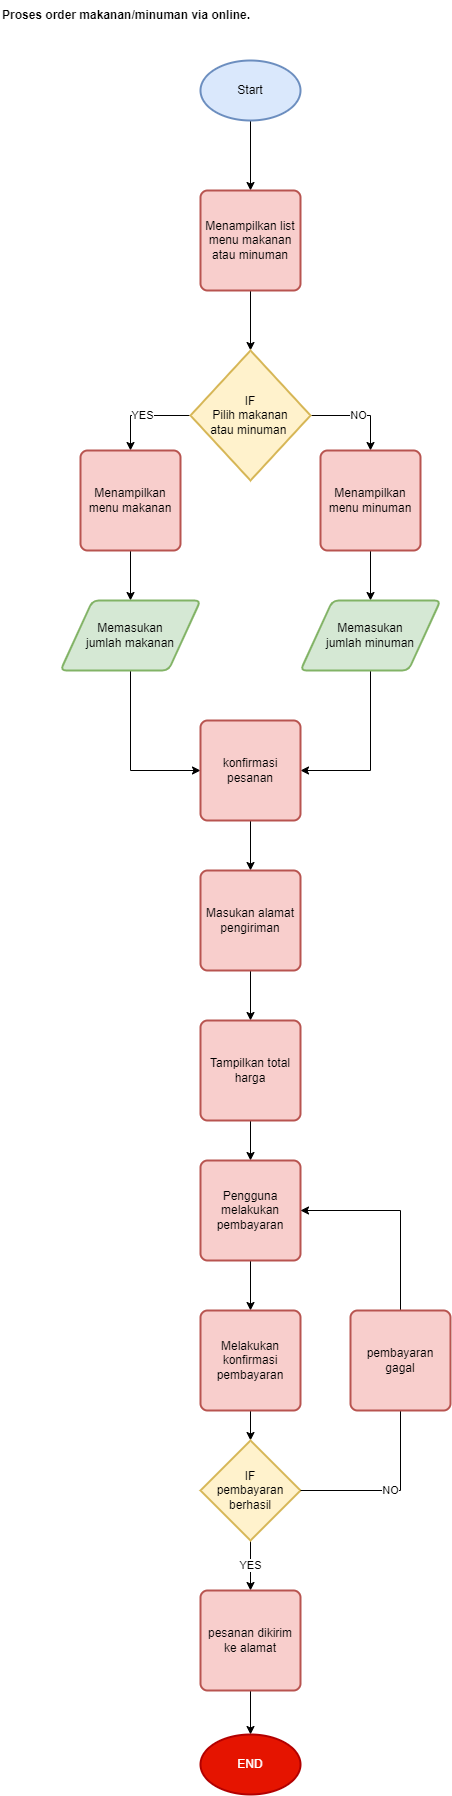

The diagram above was exported from draw.io. Its source (the exported page's mxGraphModel, read from the mxfile embedded in the PNG):
<mxGraphModel dx="1877" dy="541" grid="1" gridSize="10" guides="1" tooltips="1" connect="1" arrows="1" fold="1" page="1" pageScale="1" pageWidth="827" pageHeight="1169" math="0" shadow="0">
  <root>
    <mxCell id="0" />
    <mxCell id="1" parent="0" />
    <mxCell id="jPP9DDqKC7UP4BvRRlKO-2" style="edgeStyle=orthogonalEdgeStyle;rounded=0;orthogonalLoop=1;jettySize=auto;html=1;exitX=0.5;exitY=1;exitDx=0;exitDy=0;exitPerimeter=0;entryX=0.5;entryY=0;entryDx=0;entryDy=0;" edge="1" parent="1" source="jPP9DDqKC7UP4BvRRlKO-1" target="jPP9DDqKC7UP4BvRRlKO-3">
      <mxGeometry relative="1" as="geometry">
        <mxPoint x="100" y="170" as="targetPoint" />
      </mxGeometry>
    </mxCell>
    <mxCell id="jPP9DDqKC7UP4BvRRlKO-1" value="Start" style="strokeWidth=2;html=1;shape=mxgraph.flowchart.start_1;whiteSpace=wrap;fillColor=#dae8fc;strokeColor=#6c8ebf;" vertex="1" parent="1">
      <mxGeometry x="50" y="80" width="100" height="60" as="geometry" />
    </mxCell>
    <mxCell id="jPP9DDqKC7UP4BvRRlKO-4" style="edgeStyle=orthogonalEdgeStyle;rounded=0;orthogonalLoop=1;jettySize=auto;html=1;exitX=0.5;exitY=1;exitDx=0;exitDy=0;entryX=0.5;entryY=0;entryDx=0;entryDy=0;entryPerimeter=0;" edge="1" parent="1" source="jPP9DDqKC7UP4BvRRlKO-3" target="jPP9DDqKC7UP4BvRRlKO-47">
      <mxGeometry relative="1" as="geometry">
        <mxPoint x="100" y="390" as="targetPoint" />
      </mxGeometry>
    </mxCell>
    <mxCell id="jPP9DDqKC7UP4BvRRlKO-3" value="Menampilkan list menu makanan atau minuman" style="rounded=1;whiteSpace=wrap;html=1;absoluteArcSize=1;arcSize=14;strokeWidth=2;fillColor=#f8cecc;strokeColor=#b85450;" vertex="1" parent="1">
      <mxGeometry x="50" y="210" width="100" height="100" as="geometry" />
    </mxCell>
    <mxCell id="jPP9DDqKC7UP4BvRRlKO-48" value="YES" style="edgeStyle=orthogonalEdgeStyle;rounded=0;orthogonalLoop=1;jettySize=auto;html=1;exitX=0;exitY=0.5;exitDx=0;exitDy=0;exitPerimeter=0;entryX=0.5;entryY=0;entryDx=0;entryDy=0;" edge="1" parent="1" source="jPP9DDqKC7UP4BvRRlKO-47" target="jPP9DDqKC7UP4BvRRlKO-49">
      <mxGeometry relative="1" as="geometry">
        <mxPoint x="-70" y="435.33333333333337" as="targetPoint" />
      </mxGeometry>
    </mxCell>
    <mxCell id="jPP9DDqKC7UP4BvRRlKO-50" value="NO" style="edgeStyle=orthogonalEdgeStyle;rounded=0;orthogonalLoop=1;jettySize=auto;html=1;exitX=1;exitY=0.5;exitDx=0;exitDy=0;exitPerimeter=0;entryX=0.5;entryY=0;entryDx=0;entryDy=0;" edge="1" parent="1" source="jPP9DDqKC7UP4BvRRlKO-47" target="jPP9DDqKC7UP4BvRRlKO-51">
      <mxGeometry relative="1" as="geometry">
        <mxPoint x="230" y="435.33333333333337" as="targetPoint" />
      </mxGeometry>
    </mxCell>
    <mxCell id="jPP9DDqKC7UP4BvRRlKO-47" value="IF&lt;br&gt;Pilih makanan&lt;br&gt;atau minuman&amp;nbsp;" style="strokeWidth=2;html=1;shape=mxgraph.flowchart.decision;whiteSpace=wrap;fillColor=#fff2cc;strokeColor=#d6b656;" vertex="1" parent="1">
      <mxGeometry x="40" y="370" width="120" height="130" as="geometry" />
    </mxCell>
    <mxCell id="jPP9DDqKC7UP4BvRRlKO-53" style="edgeStyle=orthogonalEdgeStyle;rounded=0;orthogonalLoop=1;jettySize=auto;html=1;exitX=0.5;exitY=1;exitDx=0;exitDy=0;entryX=0.5;entryY=0;entryDx=0;entryDy=0;" edge="1" parent="1" source="jPP9DDqKC7UP4BvRRlKO-49" target="jPP9DDqKC7UP4BvRRlKO-56">
      <mxGeometry relative="1" as="geometry">
        <mxPoint x="-20" y="640" as="targetPoint" />
      </mxGeometry>
    </mxCell>
    <mxCell id="jPP9DDqKC7UP4BvRRlKO-49" value="Menampilkan menu makanan" style="rounded=1;whiteSpace=wrap;html=1;absoluteArcSize=1;arcSize=14;strokeWidth=2;fillColor=#f8cecc;strokeColor=#b85450;" vertex="1" parent="1">
      <mxGeometry x="-70" y="470" width="100" height="100" as="geometry" />
    </mxCell>
    <mxCell id="jPP9DDqKC7UP4BvRRlKO-52" style="edgeStyle=orthogonalEdgeStyle;rounded=0;orthogonalLoop=1;jettySize=auto;html=1;exitX=0.5;exitY=1;exitDx=0;exitDy=0;entryX=0.5;entryY=0;entryDx=0;entryDy=0;" edge="1" parent="1" source="jPP9DDqKC7UP4BvRRlKO-51" target="jPP9DDqKC7UP4BvRRlKO-57">
      <mxGeometry relative="1" as="geometry">
        <mxPoint x="220" y="640" as="targetPoint" />
      </mxGeometry>
    </mxCell>
    <mxCell id="jPP9DDqKC7UP4BvRRlKO-51" value="Menampilkan menu minuman" style="rounded=1;whiteSpace=wrap;html=1;absoluteArcSize=1;arcSize=14;strokeWidth=2;fillColor=#f8cecc;strokeColor=#b85450;" vertex="1" parent="1">
      <mxGeometry x="170" y="470" width="100" height="100" as="geometry" />
    </mxCell>
    <mxCell id="jPP9DDqKC7UP4BvRRlKO-60" style="edgeStyle=orthogonalEdgeStyle;rounded=0;orthogonalLoop=1;jettySize=auto;html=1;exitX=0.5;exitY=1;exitDx=0;exitDy=0;entryX=0;entryY=0.5;entryDx=0;entryDy=0;" edge="1" parent="1" source="jPP9DDqKC7UP4BvRRlKO-56" target="jPP9DDqKC7UP4BvRRlKO-58">
      <mxGeometry relative="1" as="geometry" />
    </mxCell>
    <mxCell id="jPP9DDqKC7UP4BvRRlKO-56" value="Memasukan &lt;br&gt;jumlah makanan" style="shape=parallelogram;html=1;strokeWidth=2;perimeter=parallelogramPerimeter;whiteSpace=wrap;rounded=1;arcSize=12;size=0.23;fillColor=#d5e8d4;strokeColor=#82b366;" vertex="1" parent="1">
      <mxGeometry x="-90" y="620" width="140" height="70" as="geometry" />
    </mxCell>
    <mxCell id="jPP9DDqKC7UP4BvRRlKO-59" style="edgeStyle=orthogonalEdgeStyle;rounded=0;orthogonalLoop=1;jettySize=auto;html=1;exitX=0.5;exitY=1;exitDx=0;exitDy=0;entryX=1;entryY=0.5;entryDx=0;entryDy=0;" edge="1" parent="1" source="jPP9DDqKC7UP4BvRRlKO-57" target="jPP9DDqKC7UP4BvRRlKO-58">
      <mxGeometry relative="1" as="geometry" />
    </mxCell>
    <mxCell id="jPP9DDqKC7UP4BvRRlKO-57" value="Memasukan &lt;br&gt;jumlah minuman" style="shape=parallelogram;html=1;strokeWidth=2;perimeter=parallelogramPerimeter;whiteSpace=wrap;rounded=1;arcSize=12;size=0.23;fillColor=#d5e8d4;strokeColor=#82b366;" vertex="1" parent="1">
      <mxGeometry x="150" y="620" width="140" height="70" as="geometry" />
    </mxCell>
    <mxCell id="jPP9DDqKC7UP4BvRRlKO-62" style="edgeStyle=orthogonalEdgeStyle;rounded=0;orthogonalLoop=1;jettySize=auto;html=1;exitX=0.5;exitY=1;exitDx=0;exitDy=0;" edge="1" parent="1" source="jPP9DDqKC7UP4BvRRlKO-58" target="jPP9DDqKC7UP4BvRRlKO-61">
      <mxGeometry relative="1" as="geometry" />
    </mxCell>
    <mxCell id="jPP9DDqKC7UP4BvRRlKO-58" value="konfirmasi pesanan" style="rounded=1;whiteSpace=wrap;html=1;absoluteArcSize=1;arcSize=14;strokeWidth=2;fillColor=#f8cecc;strokeColor=#b85450;" vertex="1" parent="1">
      <mxGeometry x="50" y="740" width="100" height="100" as="geometry" />
    </mxCell>
    <mxCell id="jPP9DDqKC7UP4BvRRlKO-64" style="edgeStyle=orthogonalEdgeStyle;rounded=0;orthogonalLoop=1;jettySize=auto;html=1;exitX=0.5;exitY=1;exitDx=0;exitDy=0;entryX=0.5;entryY=0;entryDx=0;entryDy=0;" edge="1" parent="1" source="jPP9DDqKC7UP4BvRRlKO-61" target="jPP9DDqKC7UP4BvRRlKO-69">
      <mxGeometry relative="1" as="geometry">
        <mxPoint x="100" y="1030" as="targetPoint" />
      </mxGeometry>
    </mxCell>
    <mxCell id="jPP9DDqKC7UP4BvRRlKO-61" value="Masukan alamat pengiriman" style="rounded=1;whiteSpace=wrap;html=1;absoluteArcSize=1;arcSize=14;strokeWidth=2;fillColor=#f8cecc;strokeColor=#b85450;" vertex="1" parent="1">
      <mxGeometry x="50" y="890" width="100" height="100" as="geometry" />
    </mxCell>
    <mxCell id="jPP9DDqKC7UP4BvRRlKO-71" style="edgeStyle=orthogonalEdgeStyle;rounded=0;orthogonalLoop=1;jettySize=auto;html=1;exitX=0.5;exitY=1;exitDx=0;exitDy=0;" edge="1" parent="1" source="jPP9DDqKC7UP4BvRRlKO-69" target="jPP9DDqKC7UP4BvRRlKO-70">
      <mxGeometry relative="1" as="geometry" />
    </mxCell>
    <mxCell id="jPP9DDqKC7UP4BvRRlKO-69" value="Tampilkan total harga" style="rounded=1;whiteSpace=wrap;html=1;absoluteArcSize=1;arcSize=14;strokeWidth=2;fillColor=#f8cecc;strokeColor=#b85450;" vertex="1" parent="1">
      <mxGeometry x="50" y="1040" width="100" height="100" as="geometry" />
    </mxCell>
    <mxCell id="jPP9DDqKC7UP4BvRRlKO-73" style="edgeStyle=orthogonalEdgeStyle;rounded=0;orthogonalLoop=1;jettySize=auto;html=1;exitX=0.5;exitY=1;exitDx=0;exitDy=0;entryX=0.5;entryY=0;entryDx=0;entryDy=0;" edge="1" parent="1" source="jPP9DDqKC7UP4BvRRlKO-70" target="jPP9DDqKC7UP4BvRRlKO-72">
      <mxGeometry relative="1" as="geometry" />
    </mxCell>
    <mxCell id="jPP9DDqKC7UP4BvRRlKO-70" value="Pengguna melakukan pembayaran" style="rounded=1;whiteSpace=wrap;html=1;absoluteArcSize=1;arcSize=14;strokeWidth=2;fillColor=#f8cecc;strokeColor=#b85450;" vertex="1" parent="1">
      <mxGeometry x="50" y="1180" width="100" height="100" as="geometry" />
    </mxCell>
    <mxCell id="jPP9DDqKC7UP4BvRRlKO-75" style="edgeStyle=orthogonalEdgeStyle;rounded=0;orthogonalLoop=1;jettySize=auto;html=1;exitX=0.5;exitY=1;exitDx=0;exitDy=0;entryX=0.5;entryY=0;entryDx=0;entryDy=0;entryPerimeter=0;" edge="1" parent="1" source="jPP9DDqKC7UP4BvRRlKO-72" target="jPP9DDqKC7UP4BvRRlKO-74">
      <mxGeometry relative="1" as="geometry" />
    </mxCell>
    <mxCell id="jPP9DDqKC7UP4BvRRlKO-72" value="Melakukan konfirmasi pembayaran" style="rounded=1;whiteSpace=wrap;html=1;absoluteArcSize=1;arcSize=14;strokeWidth=2;fillColor=#f8cecc;strokeColor=#b85450;" vertex="1" parent="1">
      <mxGeometry x="50" y="1330" width="100" height="100" as="geometry" />
    </mxCell>
    <mxCell id="jPP9DDqKC7UP4BvRRlKO-76" style="edgeStyle=orthogonalEdgeStyle;rounded=0;orthogonalLoop=1;jettySize=auto;html=1;exitX=0.5;exitY=0;exitDx=0;exitDy=0;entryX=1;entryY=0.5;entryDx=0;entryDy=0;startArrow=none;" edge="1" parent="1" source="jPP9DDqKC7UP4BvRRlKO-77" target="jPP9DDqKC7UP4BvRRlKO-70">
      <mxGeometry relative="1" as="geometry">
        <Array as="points" />
      </mxGeometry>
    </mxCell>
    <mxCell id="jPP9DDqKC7UP4BvRRlKO-80" value="YES" style="edgeStyle=orthogonalEdgeStyle;rounded=0;orthogonalLoop=1;jettySize=auto;html=1;exitX=0.5;exitY=1;exitDx=0;exitDy=0;exitPerimeter=0;entryX=0.5;entryY=0;entryDx=0;entryDy=0;" edge="1" parent="1" source="jPP9DDqKC7UP4BvRRlKO-74" target="jPP9DDqKC7UP4BvRRlKO-79">
      <mxGeometry relative="1" as="geometry" />
    </mxCell>
    <mxCell id="jPP9DDqKC7UP4BvRRlKO-74" value="IF&lt;br&gt;pembayaran berhasil" style="strokeWidth=2;html=1;shape=mxgraph.flowchart.decision;whiteSpace=wrap;fillColor=#fff2cc;strokeColor=#d6b656;" vertex="1" parent="1">
      <mxGeometry x="50" y="1460" width="100" height="100" as="geometry" />
    </mxCell>
    <mxCell id="jPP9DDqKC7UP4BvRRlKO-78" value="NO" style="edgeStyle=orthogonalEdgeStyle;rounded=0;orthogonalLoop=1;jettySize=auto;html=1;exitX=1;exitY=0.5;exitDx=0;exitDy=0;exitPerimeter=0;endArrow=none;entryX=0.5;entryY=1;entryDx=0;entryDy=0;" edge="1" parent="1" source="jPP9DDqKC7UP4BvRRlKO-74" target="jPP9DDqKC7UP4BvRRlKO-77">
      <mxGeometry relative="1" as="geometry">
        <mxPoint x="150" y="1510" as="sourcePoint" />
        <mxPoint x="300" y="1440" as="targetPoint" />
        <Array as="points">
          <mxPoint x="250" y="1510" />
        </Array>
      </mxGeometry>
    </mxCell>
    <mxCell id="jPP9DDqKC7UP4BvRRlKO-77" value="pembayaran gagal" style="rounded=1;whiteSpace=wrap;html=1;absoluteArcSize=1;arcSize=14;strokeWidth=2;fillColor=#f8cecc;strokeColor=#b85450;" vertex="1" parent="1">
      <mxGeometry x="200" y="1330" width="100" height="100" as="geometry" />
    </mxCell>
    <mxCell id="jPP9DDqKC7UP4BvRRlKO-82" style="edgeStyle=orthogonalEdgeStyle;rounded=0;orthogonalLoop=1;jettySize=auto;html=1;exitX=0.5;exitY=1;exitDx=0;exitDy=0;" edge="1" parent="1" source="jPP9DDqKC7UP4BvRRlKO-79" target="jPP9DDqKC7UP4BvRRlKO-81">
      <mxGeometry relative="1" as="geometry" />
    </mxCell>
    <mxCell id="jPP9DDqKC7UP4BvRRlKO-79" value="pesanan dikirim ke alamat" style="rounded=1;whiteSpace=wrap;html=1;absoluteArcSize=1;arcSize=14;strokeWidth=2;fillColor=#f8cecc;strokeColor=#b85450;" vertex="1" parent="1">
      <mxGeometry x="50" y="1610" width="100" height="100" as="geometry" />
    </mxCell>
    <mxCell id="jPP9DDqKC7UP4BvRRlKO-81" value="END" style="strokeWidth=2;html=1;shape=mxgraph.flowchart.start_1;whiteSpace=wrap;fillColor=#e51400;fontColor=#ffffff;strokeColor=#B20000;" vertex="1" parent="1">
      <mxGeometry x="50" y="1754" width="100" height="60" as="geometry" />
    </mxCell>
    <mxCell id="jPP9DDqKC7UP4BvRRlKO-83" value="Proses order makanan/minuman via online." style="text;html=1;strokeColor=none;fillColor=none;align=left;verticalAlign=middle;whiteSpace=wrap;rounded=0;fontStyle=1" vertex="1" parent="1">
      <mxGeometry x="-150" y="20" width="270" height="30" as="geometry" />
    </mxCell>
  </root>
</mxGraphModel>